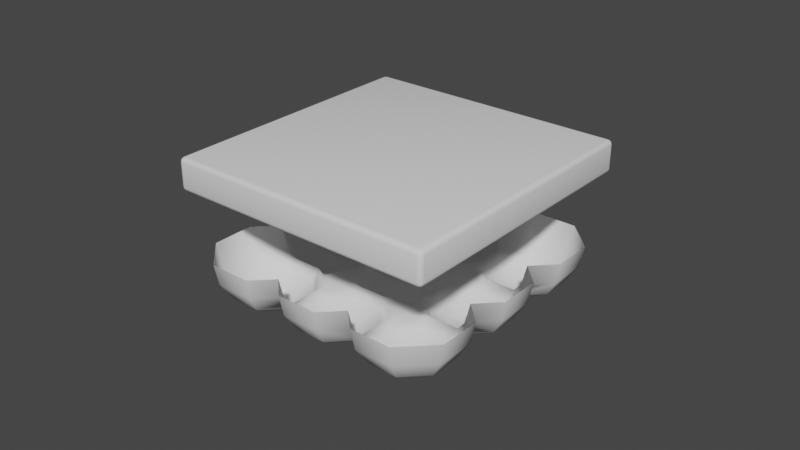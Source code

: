 # Source: NubePorSiAcaso.blend  (saved by Blender 3.6.13; exported with 4.5.12 LTS)
import bpy
from mathutils import Matrix  # noqa: F401  (used for matrix-valued properties, if any)

bpy.ops.wm.read_factory_settings(use_empty=True)
scene = bpy.context.scene
scene.name = 'Scene'

# ---- collections
col_collection = bpy.data.collections.new('Collection'); scene.collection.children.link(col_collection)

# ---- world
world_world = bpy.data.worlds.new('World'); scene.world = world_world
world_world.use_nodes = True; world_world.node_tree.nodes.clear()
_N = world_world.node_tree.nodes; _L = world_world.node_tree.links
n0 = _N.new('ShaderNodeOutputWorld'); n0.name = 'World Output'; n0.location = (300, 300)
n1 = _N.new('ShaderNodeBackground'); n1.name = 'Background'; n1.location = (10, 300)
n1.inputs[0].default_value = (0.05088, 0.05088, 0.05088, 1.0)
_L.new(n1.outputs[0], n0.inputs[0])
n0.is_active_output = True
world_world.color = (0.05088, 0.05088, 0.05088)
world_world.use_sun_shadow = False
world_world.sun_shadow_jitter_overblur = 0.0

# ---- meshes
me_esfera_002 = bpy.data.meshes.new('Esfera.002')
me_esfera_002.from_pydata([(0.0, -1.0, 0.0), (0.0, -0.9239, -0.3827), (0.0, -0.7071, -0.7071), (0.0, -0.3827, -0.9239), (-0.5, -0.5, -0.7071), (-0.2706, -0.2706, -0.9239), (-0.7071, 0.0, -0.7071), (-0.3827, 0.0, -0.9239), (-0.5, 0.5, -0.7071), (-0.2706, 0.2706, -0.9239), (0.0, 0.0, -1.0), (-0.8618, -0.05979, -0.7071), (-1.091, -0.2892, -0.9239), (-0.6547, -0.5598, -0.7071), (-0.9791, -0.5598, -0.9239), (-0.6547, -1.267, 0.0), (-0.7085, -1.213, -0.3827), (-0.8618, -1.06, -0.7071), (-1.091, -0.8304, -0.9239), (-1.362, -1.56, 0.0), (-1.362, -1.484, -0.3827), (-1.362, -1.267, -0.7071), (-1.362, -0.9425, -0.9239), (-2.069, -1.267, 0.0), (-2.015, -1.213, -0.3827), (-1.862, -1.06, -0.7071), (-1.632, -0.8304, -0.9239), (-2.362, -0.5598, 0.0), (-2.286, -0.5598, -0.3827), (-2.069, -0.5598, -0.7071), (-1.744, -0.5598, -0.9239), (-1.862, -0.05979, -0.7071), (-1.632, -0.2892, -0.9239), (-1.362, -0.5598, -1.0), (-1.362, 0.1473, -0.7071), (-1.362, -0.1771, -0.9239), (-0.5644, -0.5617, -0.5728), (-0.5013, -0.7152, -0.3827), (-0.4635, -0.8072, 0.0), (-0.7963, 0.002367, -0.5728), (-0.8594, 0.1559, -0.6331), (0.1344, -0.327, -0.9239), (0.2484, -0.6042, -0.7071), (0.3245, -0.7895, -0.3827), (0.3513, -0.8545, 0.0), (-0.1344, 0.327, -0.9239), (-0.2484, 0.6042, -0.7071), (-0.5788, 0.7011, -0.7071), (-0.5788, 1.025, -0.9239), (-1.079, 0.9082, -0.7071), (-0.8494, 1.138, -0.9239), (-0.5788, 1.408, -1.0), (-1.234, 0.8484, -0.7071), (-1.558, 0.8484, -0.9239), (-1.441, 0.3484, -0.7071), (-1.67, 0.5778, -0.9239), (-1.941, 0.1413, -0.7071), (-1.941, 0.4657, -0.9239), (-2.648, 0.1413, 0.0), (-2.594, 0.1951, -0.3827), (-2.441, 0.3484, -0.7071), (-2.211, 0.5778, -0.9239), (-1.941, 0.8484, -1.0), (-1.143, 0.8464, -0.5728), (-1.08, 0.6929, -0.6331), (-0.4444, 1.081, -0.9239), (-0.3305, 0.8039, -0.7071), (-0.9058, 1.274, -0.9239), (-1.183, 1.16, -0.7071), (-1.614, 0.9828, -0.9239), (-1.336, 1.097, -0.7071), (-2.268, 0.714, -0.9239), (-2.545, 0.6, -0.7071), (-2.73, 0.5239, -0.3827), (-2.795, 0.4971, 0.0), (-1.259, 1.128, -0.5728), (-0.5803, 0.5824, -0.5322), (-1.942, 0.02257, -0.5322), (-2.063, -0.02706, -0.3827), (-2.155, -0.06487, 0.0), (-1.359, 0.2623, -0.5322), (-0.7009, 0.5328, -0.6331), (-1.238, 0.312, -0.6331), (-0.2887, 0.7022, -0.5322)], [], [(41, 42, 2, 3), (43, 44, 0, 1), (42, 43, 1, 2), (10, 3, 5), (3, 2, 4, 5), (10, 5, 7), (5, 4, 6, 7), (7, 6, 8, 9), (10, 7, 9), (10, 9, 45), (35, 34, 11, 12), (33, 35, 12), (33, 12, 14), (12, 11, 13, 14), (14, 13, 17, 18), (37, 38, 15, 16), (33, 14, 18), (18, 17, 21, 22), (16, 15, 19, 20), (33, 18, 22), (17, 16, 20, 21), (33, 22, 26), (21, 20, 24, 25), (22, 21, 25, 26), (20, 19, 23, 24), (33, 26, 30), (25, 24, 28, 29), (26, 25, 29, 30), (24, 23, 27, 28), (30, 29, 31, 32), (33, 30, 32), (32, 31, 34, 35), (33, 32, 35), (13, 36, 37, 16, 17), (11, 39, 36, 13), (1, 0, 38, 37), (2, 1, 37, 36, 4), (4, 36, 39, 6), (9, 8, 46, 45), (3, 10, 41), (65, 66, 47, 48), (51, 48, 50), (48, 47, 49, 50), (51, 50, 67), (69, 70, 52, 53), (53, 52, 54, 55), (62, 53, 55), (55, 54, 56, 57), (62, 55, 57), (62, 57, 61), (57, 56, 60, 61), (78, 79, 58, 59), (62, 61, 71), (70, 75, 63, 52), (81, 40, 82, 64), (48, 51, 65), (59, 58, 74, 73), (60, 59, 73, 72), (61, 60, 72, 71), (53, 62, 69), (49, 63, 75, 68), (50, 49, 68, 67), (56, 77, 78, 59, 60), (54, 80, 77, 56), (52, 63, 64, 82, 80, 54), (66, 83, 76, 47), (47, 76, 81, 64, 63, 49), (34, 80, 82, 40, 39, 11), (28, 27, 79, 78), (29, 28, 78, 77, 31), (31, 77, 80, 34), (6, 39, 40, 81, 76, 8), (8, 76, 83, 46)])
me_esfera_002.polygons.foreach_set('use_smooth', [True] * 73)
_uv = me_esfera_002.uv_layers.new(name='MapaUV')
_uv.uv.foreach_set('vector', [0.3121, 0.125, 0.3121, 0.25, 0.25, 0.25, 0.25, 0.125, 0.3121, 0.375, 0.3121, 0.5, 0.25, 0.5, 0.25, 0.375, 0.3121, 0.25, 0.3121, 0.375, 0.25, 0.375, 0.25, 0.25, 0.1875, 0.0, 0.25, 0.125, 0.125, 0.125, 0.25, 0.125, 0.25, 0.25, 0.125, 0.25, 0.125, 0.125, 0.0625, 0.0, 0.125, 0.125, 0.0, 0.125, 0.125, 0.125, 0.125, 0.25, 0.0, 0.25, 0.0, 0.125, 1.0, 0.125, 1.0, 0.25, 0.875, 0.25, 0.875, 0.125, 0.9375, 0.0, 1.0, 0.125, 0.875, 0.125, 0.8125, 0.0, 0.875, 0.125, 0.8121, 0.125, 0.75, 0.125, 0.75, 0.25, 0.625, 0.25, 0.625, 0.125, 0.6875, 0.0, 0.75, 0.125, 0.625, 0.125, 0.5625, 0.0, 0.625, 0.125, 0.5, 0.125, 0.625, 0.125, 0.625, 0.25, 0.5, 0.25, 0.5, 0.125, 0.5, 0.125, 0.5, 0.25, 0.375, 0.25, 0.375, 0.125, 0.4705, 0.375, 0.4564, 0.5, 0.375, 0.5, 0.375, 0.375, 0.4375, 0.0, 0.5, 0.125, 0.375, 0.125, 0.375, 0.125, 0.375, 0.25, 0.25, 0.25, 0.25, 0.125, 0.375, 0.375, 0.375, 0.5, 0.25, 0.5, 0.25, 0.375, 0.3125, 0.0, 0.375, 0.125, 0.25, 0.125, 0.375, 0.25, 0.375, 0.375, 0.25, 0.375, 0.25, 0.25, 0.1875, 0.0, 0.25, 0.125, 0.125, 0.125, 0.25, 0.25, 0.25, 0.375, 0.125, 0.375, 0.125, 0.25, 0.25, 0.125, 0.25, 0.25, 0.125, 0.25, 0.125, 0.125, 0.25, 0.375, 0.25, 0.5, 0.125, 0.5, 0.125, 0.375, 0.0625, 0.0, 0.125, 0.125, 0.0, 0.125, 0.125, 0.25, 0.125, 0.375, 0.0, 0.375, 0.0, 0.25, 0.125, 0.125, 0.125, 0.25, 0.0, 0.25, 0.0, 0.125, 0.125, 0.375, 0.125, 0.5, 0.0, 0.5, 0.0, 0.375, 1.0, 0.125, 1.0, 0.25, 0.875, 0.25, 0.875, 0.125, 0.9375, 0.0, 1.0, 0.125, 0.875, 0.125, 0.875, 0.125, 0.875, 0.25, 0.75, 0.25, 0.75, 0.125, 0.8125, 0.0, 0.875, 0.125, 0.75, 0.125, 0.5, 0.25, 0.5, 0.3016, 0.4705, 0.375, 0.375, 0.375, 0.375, 0.25, 0.625, 0.25, 0.625, 0.3026, 0.5, 0.3016, 0.5, 0.25, 0.25, 0.375, 0.25, 0.5, 0.1681, 0.5, 0.1542, 0.375, 0.25, 0.25, 0.25, 0.375, 0.1542, 0.375, 0.125, 0.3019, 0.125, 0.25, 0.125, 0.25, 0.125, 0.3019, 0.0, 0.3009, 0.0, 0.25, 0.875, 0.125, 0.875, 0.25, 0.8121, 0.25, 0.8121, 0.125, 0.25, 0.125, 0.3125, 0.0, 0.3121, 0.125, 0.3121, 0.125, 0.3121, 0.25, 0.25, 0.25, 0.25, 0.125, 0.1875, 0.0, 0.25, 0.125, 0.125, 0.125, 0.25, 0.125, 0.25, 0.25, 0.125, 0.25, 0.125, 0.125, 0.0625, 0.0, 0.125, 0.125, 0.06209, 0.125, 0.5621, 0.125, 0.5621, 0.25, 0.5, 0.25, 0.5, 0.125, 0.5, 0.125, 0.5, 0.25, 0.375, 0.25, 0.375, 0.125, 0.4375, 0.0, 0.5, 0.125, 0.375, 0.125, 0.375, 0.125, 0.375, 0.25, 0.25, 0.25, 0.25, 0.125, 0.3125, 0.0, 0.375, 0.125, 0.25, 0.125, 0.1875, 0.0, 0.25, 0.125, 0.125, 0.125, 0.25, 0.125, 0.25, 0.25, 0.125, 0.25, 0.125, 0.125, 0.2271, 0.375, 0.2126, 0.5, 0.125, 0.5, 0.125, 0.375, 0.0625, 0.0, 0.125, 0.125, 0.06209, 0.125, 0.5621, 0.25, 0.5625, 0.3021, 0.5, 0.3016, 0.5, 0.25, 0.2272, 0.375, 0.6539, 0.375, 0.3974, 0.375, 0.1542, 0.375, 0.25, 0.125, 0.3125, 0.0, 0.3121, 0.125, 0.125, 0.375, 0.125, 0.5, 0.06209, 0.5, 0.06209, 0.375, 0.125, 0.25, 0.125, 0.375, 0.06209, 0.375, 0.06209, 0.25, 0.125, 0.125, 0.125, 0.25, 0.06209, 0.25, 0.06209, 0.125, 0.5, 0.125, 0.5625, 0.0, 0.5621, 0.125, 0.125, 0.25, 0.125, 0.3019, 0.0625, 0.3014, 0.06209, 0.25, 0.125, 0.125, 0.125, 0.25, 0.06209, 0.25, 0.06209, 0.125, 0.25, 0.25, 0.25, 0.3181, 0.2271, 0.375, 0.125, 0.375, 0.125, 0.25, 0.375, 0.25, 0.375, 0.3192, 0.25, 0.3181, 0.25, 0.25, 0.5, 0.25, 0.5, 0.3016, 0.4705, 0.375, 0.3974, 0.375, 0.375, 0.3192, 0.375, 0.25, 0.3121, 0.25, 0.3121, 0.3186, 0.25, 0.3181, 0.25, 0.25, 0.25, 0.25, 0.25, 0.3181, 0.2272, 0.375, 0.1542, 0.375, 0.125, 0.3019, 0.125, 0.25, 0.75, 0.25, 0.75, 0.3156, 0.7261, 0.375, 0.6539, 0.375, 0.625, 0.3026, 0.625, 0.25, 1.0, 0.375, 1.0, 0.5, 0.9127, 0.5, 0.8983, 0.375, 1.0, 0.25, 1.0, 0.375, 0.8983, 0.375, 0.875, 0.3167, 0.875, 0.25, 0.875, 0.25, 0.875, 0.3167, 0.75, 0.3156, 0.75, 0.25, 1.0, 0.25, 1.0, 0.3009, 0.9702, 0.375, 0.8983, 0.375, 0.875, 0.3167, 0.875, 0.25, 0.875, 0.25, 0.875, 0.3167, 0.8121, 0.3161, 0.8121, 0.25])
me_esfera_002.update()
me_cubo = bpy.data.meshes.new('Cubo')
me_cubo.from_pydata([(-2.347, -2.404, -0.2919), (-2.347, -2.484, -0.2119), (-2.427, -2.404, -0.2119), (-2.347, -2.444, -0.2812), (-2.387, -2.404, -0.2812), (-2.385, -2.442, -0.2709), (-2.387, -2.473, -0.2119), (-2.347, -2.473, -0.2519), (-2.385, -2.463, -0.2502), (-2.416, -2.404, -0.2519), (-2.416, -2.444, -0.2119), (-2.406, -2.442, -0.2502), (-2.347, -2.484, 0.2119), (-2.347, -2.404, 0.2919), (-2.427, -2.404, 0.2119), (-2.347, -2.473, 0.2519), (-2.387, -2.473, 0.2119), (-2.385, -2.463, 0.2502), (-2.387, -2.404, 0.2812), (-2.347, -2.444, 0.2812), (-2.385, -2.442, 0.2709), (-2.416, -2.444, 0.2119), (-2.416, -2.404, 0.2519), (-2.406, -2.442, 0.2502), (-2.347, 2.404, -0.2919), (-2.427, 2.404, -0.2119), (-2.347, 2.484, -0.2119), (-2.387, 2.404, -0.2812), (-2.347, 2.444, -0.2812), (-2.385, 2.442, -0.2709), (-2.416, 2.444, -0.2119), (-2.416, 2.404, -0.2519), (-2.406, 2.442, -0.2502), (-2.347, 2.473, -0.2519), (-2.387, 2.473, -0.2119), (-2.385, 2.463, -0.2502), (-2.347, 2.404, 0.2919), (-2.347, 2.484, 0.2119), (-2.427, 2.404, 0.2119), (-2.347, 2.444, 0.2812), (-2.387, 2.404, 0.2812), (-2.385, 2.442, 0.2709), (-2.387, 2.473, 0.2119), (-2.347, 2.473, 0.2519), (-2.385, 2.463, 0.2502), (-2.416, 2.404, 0.2519), (-2.416, 2.444, 0.2119), (-2.406, 2.442, 0.2502), (2.347, -2.404, -0.2919), (2.427, -2.404, -0.2119), (2.347, -2.484, -0.2119), (2.387, -2.404, -0.2812), (2.347, -2.444, -0.2812), (2.385, -2.442, -0.2709), (2.416, -2.444, -0.2119), (2.416, -2.404, -0.2519), (2.406, -2.442, -0.2502), (2.347, -2.473, -0.2519), (2.387, -2.473, -0.2119), (2.385, -2.463, -0.2502), (2.347, -2.404, 0.2919), (2.347, -2.484, 0.2119), (2.427, -2.404, 0.2119), (2.347, -2.444, 0.2812), (2.387, -2.404, 0.2812), (2.385, -2.442, 0.2709), (2.387, -2.473, 0.2119), (2.347, -2.473, 0.2519), (2.385, -2.463, 0.2502), (2.416, -2.404, 0.2519), (2.416, -2.444, 0.2119), (2.406, -2.442, 0.2502), (2.347, 2.404, -0.2919), (2.347, 2.484, -0.2119), (2.427, 2.404, -0.2119), (2.347, 2.444, -0.2812), (2.387, 2.404, -0.2812), (2.385, 2.442, -0.2709), (2.387, 2.473, -0.2119), (2.347, 2.473, -0.2519), (2.385, 2.463, -0.2502), (2.416, 2.404, -0.2519), (2.416, 2.444, -0.2119), (2.406, 2.442, -0.2502), (2.347, 2.404, 0.2919), (2.427, 2.404, 0.2119), (2.347, 2.484, 0.2119), (2.387, 2.404, 0.2812), (2.347, 2.444, 0.2812), (2.385, 2.442, 0.2709), (2.416, 2.444, 0.2119), (2.416, 2.404, 0.2519), (2.406, 2.442, 0.2502), (2.347, 2.473, 0.2519), (2.387, 2.473, 0.2119), (2.385, 2.463, 0.2502)], [], [(50, 61, 12, 1), (74, 85, 62, 49), (84, 36, 13, 60), (2, 14, 38, 25), (26, 37, 86, 73), (0, 3, 5, 4), (3, 7, 8, 5), (1, 6, 8, 7), (6, 10, 11, 8), (2, 9, 11, 10), (9, 4, 5, 11), (5, 8, 11), (12, 15, 17, 16), (15, 19, 20, 17), (13, 18, 20, 19), (18, 22, 23, 20), (14, 21, 23, 22), (21, 16, 17, 23), (17, 20, 23), (24, 27, 29, 28), (27, 31, 32, 29), (25, 30, 32, 31), (30, 34, 35, 32), (26, 33, 35, 34), (33, 28, 29, 35), (29, 32, 35), (36, 39, 41, 40), (39, 43, 44, 41), (37, 42, 44, 43), (42, 46, 47, 44), (38, 45, 47, 46), (45, 40, 41, 47), (41, 44, 47), (48, 51, 53, 52), (51, 55, 56, 53), (49, 54, 56, 55), (54, 58, 59, 56), (50, 57, 59, 58), (57, 52, 53, 59), (53, 56, 59), (60, 63, 65, 64), (63, 67, 68, 65), (61, 66, 68, 67), (66, 70, 71, 68), (62, 69, 71, 70), (69, 64, 65, 71), (65, 68, 71), (72, 75, 77, 76), (75, 79, 80, 77), (73, 78, 80, 79), (78, 82, 83, 80), (74, 81, 83, 82), (81, 76, 77, 83), (77, 80, 83), (84, 87, 89, 88), (87, 91, 92, 89), (85, 90, 92, 91), (90, 94, 95, 92), (86, 93, 95, 94), (93, 88, 89, 95), (89, 92, 95), (24, 0, 4, 27), (27, 4, 9, 31), (31, 9, 2, 25), (1, 12, 16, 6), (6, 16, 21, 10), (10, 21, 14, 2), (13, 36, 40, 18), (18, 40, 45, 22), (22, 45, 38, 14), (37, 26, 34, 42), (42, 34, 30, 46), (46, 30, 25, 38), (72, 24, 28, 75), (75, 28, 33, 79), (79, 33, 26, 73), (36, 84, 88, 39), (39, 88, 93, 43), (43, 93, 86, 37), (85, 74, 82, 90), (90, 82, 78, 94), (94, 78, 73, 86), (48, 72, 76, 51), (51, 76, 81, 55), (55, 81, 74, 49), (84, 60, 64, 87), (87, 64, 69, 91), (91, 69, 62, 85), (61, 50, 58, 66), (66, 58, 54, 70), (70, 54, 49, 62), (0, 48, 52, 3), (3, 52, 57, 7), (7, 57, 50, 1), (60, 13, 19, 63), (63, 19, 15, 67), (67, 15, 12, 61), (24, 72, 48, 0)])
me_cubo.polygons.foreach_set('use_smooth', [True] * 98)
_uv = me_cubo.uv_layers.new(name='MapaUV')
_uv.uv.foreach_set('vector', [0.4093, 0.7541, 0.5907, 0.7541, 0.5907, 0.9959, 0.4093, 0.9959, 0.4093, 0.504, 0.5907, 0.504, 0.5907, 0.746, 0.4093, 0.746, 0.6291, 0.504, 0.8709, 0.504, 0.8709, 0.746, 0.6291, 0.746, 0.4093, 0.00403, 0.5907, 0.00403, 0.5907, 0.246, 0.4093, 0.246, 0.4093, 0.2541, 0.5907, 0.2541, 0.5907, 0.4959, 0.4093, 0.4959, 0.1291, 0.746, 0.1291, 0.748, 0.1272, 0.7479, 0.1271, 0.746, 0.1291, 0.748, 0.1291, 0.75, 0.1272, 0.75, 0.1272, 0.7479, 0.4093, 0.9959, 0.4093, 1.0, 0.375, 0.9978, 0.375, 0.9959, 0.4093, 0.0, 0.4093, 0.002018, 0.375, 0.002103, 0.375, 0.0, 0.4093, 0.00403, 0.375, 0.00403, 0.375, 0.002103, 0.4093, 0.002018, 0.125, 0.746, 0.1271, 0.746, 0.1272, 0.7479, 0.125, 0.7479, 0.1272, 0.7479, 0.1272, 0.75, 0.125, 0.7479, 0.5907, 0.9959, 0.6078, 0.9959, 0.6071, 1.0, 0.5907, 1.0, 0.6078, 0.9959, 0.625, 0.9959, 0.625, 1.0, 0.6071, 1.0, 0.8709, 0.746, 0.875, 0.746, 0.875, 0.7479, 0.8709, 0.75, 0.625, 0.00403, 0.6078, 0.00403, 0.6071, 0.002103, 0.625, 0.002103, 0.5907, 0.00403, 0.5907, 0.002018, 0.6071, 0.002103, 0.6078, 0.00403, 0.5907, 0.002018, 0.5907, 0.0, 0.6071, 0.0, 0.6071, 0.002103, 0.6071, 0.0, 0.625, 0.002103, 0.6071, 0.002103, 0.1291, 0.504, 0.1271, 0.504, 0.1272, 0.5021, 0.1291, 0.502, 0.1271, 0.504, 0.125, 0.504, 0.125, 0.5021, 0.1272, 0.5021, 0.4093, 0.246, 0.4093, 0.248, 0.375, 0.2479, 0.375, 0.246, 0.4093, 0.248, 0.4093, 0.2521, 0.375, 0.2522, 0.375, 0.2479, 0.4093, 0.2541, 0.375, 0.2541, 0.375, 0.2522, 0.4093, 0.2521, 0.1291, 0.5, 0.1291, 0.502, 0.1272, 0.5021, 0.1272, 0.5, 0.1272, 0.5021, 0.125, 0.5021, 0.1272, 0.5, 0.8709, 0.504, 0.8709, 0.5, 0.875, 0.5021, 0.875, 0.504, 0.625, 0.2541, 0.6078, 0.2541, 0.6071, 0.2522, 0.625, 0.25, 0.5907, 0.2541, 0.5907, 0.2521, 0.6071, 0.2522, 0.6078, 0.2541, 0.5907, 0.2521, 0.5907, 0.248, 0.6071, 0.2479, 0.6071, 0.2522, 0.5907, 0.246, 0.6078, 0.246, 0.6071, 0.2479, 0.5907, 0.248, 0.6078, 0.246, 0.625, 0.246, 0.625, 0.2479, 0.6071, 0.2479, 0.625, 0.2479, 0.6071, 0.2489, 0.6071, 0.2479, 0.3709, 0.746, 0.3729, 0.746, 0.3728, 0.7479, 0.3709, 0.748, 0.3729, 0.746, 0.3922, 0.746, 0.3929, 0.7479, 0.3728, 0.7479, 0.4093, 0.746, 0.4093, 0.748, 0.3929, 0.7479, 0.3922, 0.746, 0.4093, 0.748, 0.4093, 0.7521, 0.375, 0.7522, 0.3929, 0.7479, 0.4093, 0.7541, 0.375, 0.7541, 0.375, 0.7522, 0.4093, 0.7521, 0.3709, 0.75, 0.3709, 0.748, 0.3728, 0.7479, 0.3728, 0.75, 0.3728, 0.7479, 0.3739, 0.7479, 0.3728, 0.75, 0.6291, 0.746, 0.6291, 0.75, 0.6272, 0.75, 0.6271, 0.746, 0.625, 0.7541, 0.6078, 0.7541, 0.6071, 0.7522, 0.625, 0.7522, 0.5907, 0.7541, 0.5907, 0.7521, 0.6071, 0.7522, 0.6078, 0.7541, 0.5907, 0.7521, 0.5907, 0.748, 0.6071, 0.7479, 0.6071, 0.7522, 0.5907, 0.746, 0.6078, 0.746, 0.6071, 0.7479, 0.5907, 0.748, 0.6078, 0.746, 0.6271, 0.746, 0.6272, 0.75, 0.6071, 0.7479, 0.625, 0.7522, 0.6071, 0.7522, 0.6071, 0.7511, 0.3709, 0.504, 0.3709, 0.502, 0.3728, 0.5021, 0.3729, 0.504, 0.3709, 0.502, 0.3709, 0.5, 0.3728, 0.5, 0.3728, 0.5021, 0.4093, 0.4959, 0.4093, 0.4979, 0.375, 0.4978, 0.375, 0.4959, 0.4093, 0.4979, 0.4093, 0.502, 0.3929, 0.5021, 0.375, 0.4978, 0.4093, 0.504, 0.3922, 0.504, 0.3929, 0.5021, 0.4093, 0.502, 0.3922, 0.504, 0.3729, 0.504, 0.3728, 0.5021, 0.3929, 0.5021, 0.3728, 0.5021, 0.3728, 0.5, 0.3739, 0.5021, 0.6291, 0.504, 0.6271, 0.504, 0.6272, 0.5, 0.6291, 0.5, 0.6271, 0.504, 0.6078, 0.504, 0.6071, 0.5021, 0.6272, 0.5, 0.5907, 0.504, 0.5907, 0.502, 0.6071, 0.5021, 0.6078, 0.504, 0.5907, 0.502, 0.5907, 0.4979, 0.6071, 0.4978, 0.6071, 0.5021, 0.5907, 0.4959, 0.6078, 0.4959, 0.6071, 0.4978, 0.5907, 0.4979, 0.6078, 0.4959, 0.625, 0.4959, 0.625, 0.4978, 0.6071, 0.4978, 0.625, 0.4978, 0.6071, 0.4989, 0.6071, 0.4978, 0.1291, 0.504, 0.1291, 0.746, 0.1271, 0.746, 0.1271, 0.504, 0.1271, 0.504, 0.1271, 0.746, 0.125, 0.746, 0.125, 0.504, 0.375, 0.246, 0.375, 0.00403, 0.4093, 0.00403, 0.4093, 0.246, 0.4093, 0.9959, 0.5907, 0.9959, 0.5907, 1.0, 0.4093, 1.0, 0.4093, 0.0, 0.5907, 0.0, 0.5907, 0.002018, 0.4093, 0.002018, 0.4093, 0.002018, 0.5907, 0.002018, 0.5907, 0.00403, 0.4093, 0.00403, 0.8709, 0.746, 0.8709, 0.504, 0.875, 0.504, 0.875, 0.746, 0.625, 0.00403, 0.625, 0.246, 0.6078, 0.246, 0.6078, 0.00403, 0.6078, 0.00403, 0.6078, 0.246, 0.5907, 0.246, 0.5907, 0.00403, 0.5907, 0.2541, 0.4093, 0.2541, 0.4093, 0.2521, 0.5907, 0.2521, 0.5907, 0.2521, 0.4093, 0.2521, 0.4093, 0.248, 0.5907, 0.248, 0.5907, 0.248, 0.4093, 0.248, 0.4093, 0.246, 0.5907, 0.246, 0.3709, 0.504, 0.1291, 0.504, 0.1291, 0.502, 0.3709, 0.502, 0.3709, 0.502, 0.1291, 0.502, 0.1291, 0.5, 0.3709, 0.5, 0.375, 0.4959, 0.375, 0.2541, 0.4093, 0.2541, 0.4093, 0.4959, 0.8709, 0.504, 0.6291, 0.504, 0.6291, 0.5, 0.8709, 0.5, 0.625, 0.2541, 0.625, 0.4959, 0.6078, 0.4959, 0.6078, 0.2541, 0.6078, 0.2541, 0.6078, 0.4959, 0.5907, 0.4959, 0.5907, 0.2541, 0.5907, 0.504, 0.4093, 0.504, 0.4093, 0.502, 0.5907, 0.502, 0.5907, 0.502, 0.4093, 0.502, 0.4093, 0.4979, 0.5907, 0.4979, 0.5907, 0.4979, 0.4093, 0.4979, 0.4093, 0.4959, 0.5907, 0.4959, 0.3709, 0.746, 0.3709, 0.504, 0.3729, 0.504, 0.3729, 0.746, 0.3729, 0.746, 0.3729, 0.504, 0.3922, 0.504, 0.3922, 0.746, 0.3922, 0.746, 0.3922, 0.504, 0.4093, 0.504, 0.4093, 0.746, 0.6291, 0.504, 0.6291, 0.746, 0.6271, 0.746, 0.6271, 0.504, 0.6271, 0.504, 0.6271, 0.746, 0.6078, 0.746, 0.6078, 0.504, 0.6078, 0.504, 0.6078, 0.746, 0.5907, 0.746, 0.5907, 0.504, 0.5907, 0.7541, 0.4093, 0.7541, 0.4093, 0.7521, 0.5907, 0.7521, 0.5907, 0.7521, 0.4093, 0.7521, 0.4093, 0.748, 0.5907, 0.748, 0.5907, 0.748, 0.4093, 0.748, 0.4093, 0.746, 0.5907, 0.746, 0.1291, 0.746, 0.3709, 0.746, 0.3709, 0.748, 0.1291, 0.748, 0.1291, 0.748, 0.3709, 0.748, 0.3709, 0.75, 0.1291, 0.75, 0.375, 0.9959, 0.375, 0.7541, 0.4093, 0.7541, 0.4093, 0.9959, 0.6291, 0.746, 0.8709, 0.746, 0.8709, 0.75, 0.6291, 0.75, 0.625, 0.7541, 0.625, 0.9959, 0.6078, 0.9959, 0.6078, 0.7541, 0.6078, 0.7541, 0.6078, 0.9959, 0.5907, 0.9959, 0.5907, 0.7541, 0.1291, 0.504, 0.3709, 0.504, 0.3709, 0.746, 0.1291, 0.746])
me_cubo.update()

# ---- objects
ob_vac_o = bpy.data.objects.new('Vacío', None)
ob_esfera_002 = bpy.data.objects.new('Esfera.002', me_esfera_002)
ob_cubo = bpy.data.objects.new('Cubo', me_cubo)

# ---- transforms, parenting, visibility, modifiers, constraints
ob_vac_o.location = (0.0, 0.0, 0.0)
ob_esfera_002.location = (0.0, -1.522, 0.0)
ob_esfera_002.rotation_euler = (0.0, -0.0, -0.39)
_m = ob_esfera_002.modifiers.new('Simetrizar', 'MIRROR')
_m.use_axis = (True, True, False)
_m.mirror_object = ob_vac_o
ob_cubo.location = (0.0, 0.0, 1.453)

# ---- collection membership
col_collection.objects.link(ob_vac_o)
col_collection.objects.link(ob_esfera_002)
col_collection.objects.link(ob_cubo)

# ---- scene / render settings (as saved in the file)
scene.frame_start = 1; scene.frame_end = 250; scene.frame_set(1)
scene.render.engine = 'BLENDER_EEVEE_NEXT'
scene.cycles.sampling_pattern = 'TABULATED_SOBOL'
scene.view_settings.view_transform = 'Filmic'
bpy.context.view_layer.update()

# ---- added for rendering (the .blend has no active camera and no usable light): camera, sun
cam_auto = bpy.data.cameras.new('AutoCamera')
cam_auto.lens = 50.0
cam_auto.sensor_width = 36.0
cam_auto.clip_end = 1000.0
ob_auto_camera = bpy.data.objects.new('AutoCamera', cam_auto)
scene.collection.objects.link(ob_auto_camera)
ob_auto_camera.location = (10.4046, -12.4855, 8.69591)
ob_auto_camera.rotation_euler = (1.09748, -7.21219e-08, 0.694738)
scene.camera = ob_auto_camera
light_auto_sun = bpy.data.lights.new('AutoSun', 'SUN')
light_auto_sun.energy = 3.0
light_auto_sun.angle = 0.0523599
ob_auto_sun = bpy.data.objects.new('AutoSun', light_auto_sun)
scene.collection.objects.link(ob_auto_sun)
ob_auto_sun.rotation_euler = (0.872665, 0.174533, 0.523599)
bpy.context.view_layer.update()
